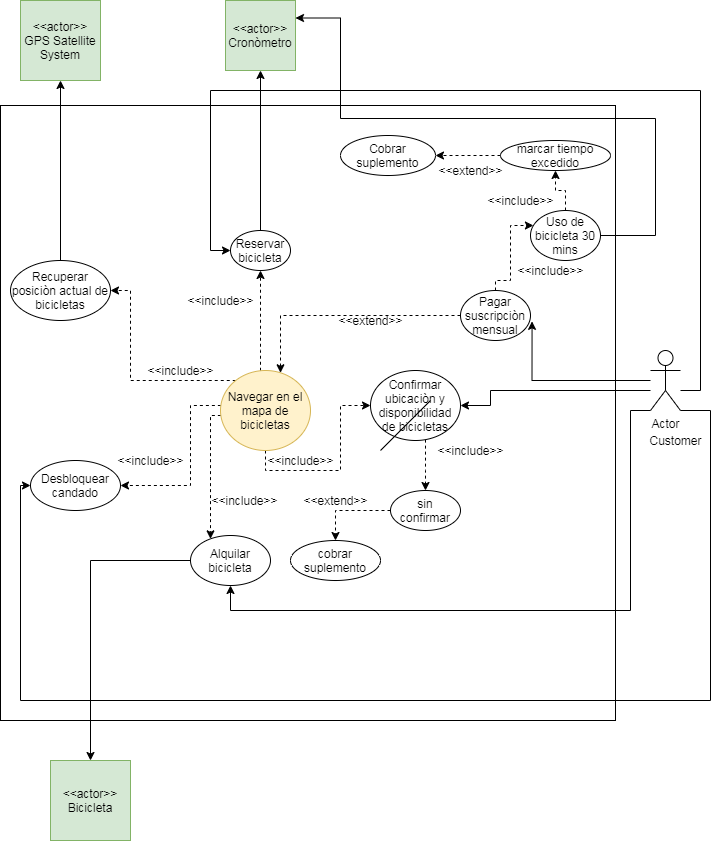

The diagram above was exported from draw.io. Its source (the exported page's mxGraphModel, read from the mxfile embedded in the PNG):
<mxGraphModel dx="1437" dy="750" grid="1" gridSize="10" guides="1" tooltips="1" connect="1" arrows="1" fold="1" page="1" pageScale="1" pageWidth="827" pageHeight="1169" math="0" shadow="0">
  <root>
    <mxCell id="0" />
    <mxCell id="1" parent="0" />
    <mxCell id="Z98GKmNTLEfYQUPHd7L1-2" value="" style="whiteSpace=wrap;html=1;aspect=fixed;" vertex="1" parent="1">
      <mxGeometry x="10" y="115" width="615" height="615" as="geometry" />
    </mxCell>
    <mxCell id="gZEtkdUBGqFkP5nNhGbf-6" style="rounded=0;orthogonalLoop=1;jettySize=auto;html=1;entryX=1.022;entryY=0.617;entryDx=0;entryDy=0;entryPerimeter=0;edgeStyle=orthogonalEdgeStyle;" parent="1" source="gZEtkdUBGqFkP5nNhGbf-1" target="gZEtkdUBGqFkP5nNhGbf-4" edge="1">
      <mxGeometry relative="1" as="geometry" />
    </mxCell>
    <mxCell id="gZEtkdUBGqFkP5nNhGbf-60" style="edgeStyle=orthogonalEdgeStyle;rounded=0;orthogonalLoop=1;jettySize=auto;html=1;exitX=0;exitY=1;exitDx=0;exitDy=0;exitPerimeter=0;" parent="1" source="gZEtkdUBGqFkP5nNhGbf-1" target="gZEtkdUBGqFkP5nNhGbf-45" edge="1">
      <mxGeometry relative="1" as="geometry">
        <Array as="points">
          <mxPoint x="640" y="420" />
          <mxPoint x="640" y="620" />
          <mxPoint x="240" y="620" />
        </Array>
      </mxGeometry>
    </mxCell>
    <mxCell id="gZEtkdUBGqFkP5nNhGbf-61" style="edgeStyle=orthogonalEdgeStyle;rounded=0;orthogonalLoop=1;jettySize=auto;html=1;exitX=1;exitY=1;exitDx=0;exitDy=0;exitPerimeter=0;" parent="1" source="gZEtkdUBGqFkP5nNhGbf-1" target="gZEtkdUBGqFkP5nNhGbf-37" edge="1">
      <mxGeometry relative="1" as="geometry">
        <Array as="points">
          <mxPoint x="720" y="420" />
          <mxPoint x="720" y="710" />
          <mxPoint x="30" y="710" />
          <mxPoint x="30" y="495" />
        </Array>
      </mxGeometry>
    </mxCell>
    <mxCell id="gZEtkdUBGqFkP5nNhGbf-62" style="edgeStyle=orthogonalEdgeStyle;rounded=0;orthogonalLoop=1;jettySize=auto;html=1;entryX=0;entryY=0.5;entryDx=0;entryDy=0;" parent="1" source="gZEtkdUBGqFkP5nNhGbf-1" target="gZEtkdUBGqFkP5nNhGbf-21" edge="1">
      <mxGeometry relative="1" as="geometry">
        <Array as="points">
          <mxPoint x="710" y="400" />
          <mxPoint x="710" y="100" />
          <mxPoint x="220" y="100" />
          <mxPoint x="220" y="260" />
        </Array>
      </mxGeometry>
    </mxCell>
    <object label="Actor" id="gZEtkdUBGqFkP5nNhGbf-1">
      <mxCell style="shape=umlActor;verticalLabelPosition=bottom;labelBackgroundColor=#ffffff;verticalAlign=top;html=1;outlineConnect=0;" parent="1" vertex="1">
        <mxGeometry x="660" y="360" width="30" height="60" as="geometry" />
      </mxCell>
    </object>
    <mxCell id="gZEtkdUBGqFkP5nNhGbf-8" style="edgeStyle=orthogonalEdgeStyle;rounded=0;orthogonalLoop=1;jettySize=auto;html=1;exitX=0;exitY=0.5;exitDx=0;exitDy=0;dashed=1;" parent="1" source="gZEtkdUBGqFkP5nNhGbf-4" target="gZEtkdUBGqFkP5nNhGbf-7" edge="1">
      <mxGeometry relative="1" as="geometry">
        <Array as="points">
          <mxPoint x="290" y="325" />
        </Array>
      </mxGeometry>
    </mxCell>
    <mxCell id="gZEtkdUBGqFkP5nNhGbf-25" style="edgeStyle=orthogonalEdgeStyle;rounded=0;orthogonalLoop=1;jettySize=auto;html=1;dashed=1;" parent="1" source="gZEtkdUBGqFkP5nNhGbf-4" target="gZEtkdUBGqFkP5nNhGbf-24" edge="1">
      <mxGeometry relative="1" as="geometry">
        <Array as="points">
          <mxPoint x="505" y="290" />
          <mxPoint x="520" y="290" />
          <mxPoint x="520" y="235" />
        </Array>
      </mxGeometry>
    </mxCell>
    <mxCell id="gZEtkdUBGqFkP5nNhGbf-4" value="Pagar suscripciòn mensual" style="ellipse;whiteSpace=wrap;html=1;" parent="1" vertex="1">
      <mxGeometry x="470" y="300" width="70" height="50" as="geometry" />
    </mxCell>
    <mxCell id="gZEtkdUBGqFkP5nNhGbf-15" style="edgeStyle=orthogonalEdgeStyle;rounded=0;orthogonalLoop=1;jettySize=auto;html=1;exitX=0.5;exitY=1;exitDx=0;exitDy=0;dashed=1;entryX=0;entryY=0.5;entryDx=0;entryDy=0;" parent="1" source="gZEtkdUBGqFkP5nNhGbf-7" target="gZEtkdUBGqFkP5nNhGbf-12" edge="1">
      <mxGeometry relative="1" as="geometry">
        <mxPoint x="370" y="440" as="targetPoint" />
      </mxGeometry>
    </mxCell>
    <mxCell id="gZEtkdUBGqFkP5nNhGbf-22" style="edgeStyle=orthogonalEdgeStyle;rounded=0;orthogonalLoop=1;jettySize=auto;html=1;entryX=0.5;entryY=1;entryDx=0;entryDy=0;dashed=1;" parent="1" source="gZEtkdUBGqFkP5nNhGbf-7" target="gZEtkdUBGqFkP5nNhGbf-21" edge="1">
      <mxGeometry relative="1" as="geometry">
        <Array as="points">
          <mxPoint x="270" y="360" />
          <mxPoint x="270" y="360" />
        </Array>
      </mxGeometry>
    </mxCell>
    <mxCell id="gZEtkdUBGqFkP5nNhGbf-38" style="edgeStyle=orthogonalEdgeStyle;rounded=0;orthogonalLoop=1;jettySize=auto;html=1;dashed=1;" parent="1" source="gZEtkdUBGqFkP5nNhGbf-7" target="gZEtkdUBGqFkP5nNhGbf-37" edge="1">
      <mxGeometry relative="1" as="geometry">
        <Array as="points">
          <mxPoint x="200" y="415" />
        </Array>
      </mxGeometry>
    </mxCell>
    <mxCell id="gZEtkdUBGqFkP5nNhGbf-41" style="edgeStyle=orthogonalEdgeStyle;rounded=0;orthogonalLoop=1;jettySize=auto;html=1;dashed=1;" parent="1" source="gZEtkdUBGqFkP5nNhGbf-7" target="gZEtkdUBGqFkP5nNhGbf-40" edge="1">
      <mxGeometry relative="1" as="geometry">
        <Array as="points">
          <mxPoint x="140" y="390" />
        </Array>
      </mxGeometry>
    </mxCell>
    <mxCell id="gZEtkdUBGqFkP5nNhGbf-46" style="edgeStyle=orthogonalEdgeStyle;rounded=0;orthogonalLoop=1;jettySize=auto;html=1;dashed=1;" parent="1" source="gZEtkdUBGqFkP5nNhGbf-7" target="gZEtkdUBGqFkP5nNhGbf-45" edge="1">
      <mxGeometry relative="1" as="geometry">
        <Array as="points">
          <mxPoint x="220" y="425" />
        </Array>
      </mxGeometry>
    </mxCell>
    <mxCell id="gZEtkdUBGqFkP5nNhGbf-7" value="Navegar en el mapa de bicicletas" style="ellipse;whiteSpace=wrap;html=1;fillColor=#fff2cc;strokeColor=#d6b656;" parent="1" vertex="1">
      <mxGeometry x="230" y="380" width="90" height="80" as="geometry" />
    </mxCell>
    <mxCell id="gZEtkdUBGqFkP5nNhGbf-9" value="&amp;lt;&amp;lt;extend&amp;gt;&amp;gt;" style="text;html=1;align=center;verticalAlign=middle;resizable=0;points=[];autosize=1;" parent="1" vertex="1">
      <mxGeometry x="340" y="320" width="80" height="20" as="geometry" />
    </mxCell>
    <mxCell id="gZEtkdUBGqFkP5nNhGbf-17" style="edgeStyle=orthogonalEdgeStyle;rounded=0;orthogonalLoop=1;jettySize=auto;html=1;entryX=1;entryY=0.5;entryDx=0;entryDy=0;" parent="1" source="gZEtkdUBGqFkP5nNhGbf-1" target="gZEtkdUBGqFkP5nNhGbf-12" edge="1">
      <mxGeometry relative="1" as="geometry">
        <mxPoint x="560" y="400" as="sourcePoint" />
        <Array as="points">
          <mxPoint x="500" y="400" />
          <mxPoint x="500" y="415" />
        </Array>
      </mxGeometry>
    </mxCell>
    <mxCell id="gZEtkdUBGqFkP5nNhGbf-11" value="Customer" style="text;html=1;align=center;verticalAlign=middle;resizable=0;points=[];autosize=1;" parent="1" vertex="1">
      <mxGeometry x="650" y="440" width="70" height="20" as="geometry" />
    </mxCell>
    <mxCell id="gZEtkdUBGqFkP5nNhGbf-51" style="edgeStyle=orthogonalEdgeStyle;rounded=0;orthogonalLoop=1;jettySize=auto;html=1;entryX=0.5;entryY=0;entryDx=0;entryDy=0;dashed=1;" parent="1" source="gZEtkdUBGqFkP5nNhGbf-12" target="gZEtkdUBGqFkP5nNhGbf-50" edge="1">
      <mxGeometry relative="1" as="geometry">
        <Array as="points">
          <mxPoint x="435" y="480" />
          <mxPoint x="435" y="480" />
        </Array>
      </mxGeometry>
    </mxCell>
    <mxCell id="gZEtkdUBGqFkP5nNhGbf-12" value="Confirmar ubicaciòn y disponibilidad de bicicletas" style="ellipse;whiteSpace=wrap;html=1;" parent="1" vertex="1">
      <mxGeometry x="380" y="380" width="90" height="70" as="geometry" />
    </mxCell>
    <mxCell id="gZEtkdUBGqFkP5nNhGbf-16" value="&amp;lt;&amp;lt;include&amp;gt;&amp;gt;" style="text;html=1;align=center;verticalAlign=middle;resizable=0;points=[];autosize=1;" parent="1" vertex="1">
      <mxGeometry x="270" y="460" width="80" height="20" as="geometry" />
    </mxCell>
    <mxCell id="gZEtkdUBGqFkP5nNhGbf-35" style="edgeStyle=orthogonalEdgeStyle;rounded=0;orthogonalLoop=1;jettySize=auto;html=1;" parent="1" source="gZEtkdUBGqFkP5nNhGbf-21" target="gZEtkdUBGqFkP5nNhGbf-29" edge="1">
      <mxGeometry relative="1" as="geometry" />
    </mxCell>
    <mxCell id="gZEtkdUBGqFkP5nNhGbf-21" value="Reservar bicicleta" style="ellipse;whiteSpace=wrap;html=1;" parent="1" vertex="1">
      <mxGeometry x="240" y="240" width="60" height="40" as="geometry" />
    </mxCell>
    <mxCell id="gZEtkdUBGqFkP5nNhGbf-23" value="&amp;lt;&amp;lt;include&amp;gt;&amp;gt;" style="text;html=1;align=center;verticalAlign=middle;resizable=0;points=[];autosize=1;" parent="1" vertex="1">
      <mxGeometry x="190" y="300" width="80" height="20" as="geometry" />
    </mxCell>
    <mxCell id="gZEtkdUBGqFkP5nNhGbf-28" style="edgeStyle=orthogonalEdgeStyle;rounded=0;orthogonalLoop=1;jettySize=auto;html=1;entryX=0.5;entryY=1;entryDx=0;entryDy=0;dashed=1;" parent="1" source="gZEtkdUBGqFkP5nNhGbf-24" target="gZEtkdUBGqFkP5nNhGbf-27" edge="1">
      <mxGeometry relative="1" as="geometry">
        <Array as="points">
          <mxPoint x="575" y="200" />
          <mxPoint x="565" y="200" />
        </Array>
      </mxGeometry>
    </mxCell>
    <mxCell id="gZEtkdUBGqFkP5nNhGbf-24" value="Uso de bicicleta 30 mins" style="ellipse;whiteSpace=wrap;html=1;" parent="1" vertex="1">
      <mxGeometry x="540" y="220" width="70" height="50" as="geometry" />
    </mxCell>
    <mxCell id="gZEtkdUBGqFkP5nNhGbf-26" value="&amp;lt;&amp;lt;include&amp;gt;&amp;gt;" style="text;html=1;align=center;verticalAlign=middle;resizable=0;points=[];autosize=1;" parent="1" vertex="1">
      <mxGeometry x="520" y="270" width="80" height="20" as="geometry" />
    </mxCell>
    <mxCell id="gZEtkdUBGqFkP5nNhGbf-30" style="edgeStyle=orthogonalEdgeStyle;rounded=0;orthogonalLoop=1;jettySize=auto;html=1;entryX=1;entryY=0.25;entryDx=0;entryDy=0;" parent="1" source="gZEtkdUBGqFkP5nNhGbf-24" target="gZEtkdUBGqFkP5nNhGbf-29" edge="1">
      <mxGeometry relative="1" as="geometry">
        <Array as="points">
          <mxPoint x="665" y="128" />
          <mxPoint x="350" y="128" />
          <mxPoint x="350" y="28" />
        </Array>
      </mxGeometry>
    </mxCell>
    <mxCell id="gZEtkdUBGqFkP5nNhGbf-32" style="edgeStyle=orthogonalEdgeStyle;rounded=0;orthogonalLoop=1;jettySize=auto;html=1;dashed=1;" parent="1" source="gZEtkdUBGqFkP5nNhGbf-27" target="gZEtkdUBGqFkP5nNhGbf-31" edge="1">
      <mxGeometry relative="1" as="geometry" />
    </mxCell>
    <mxCell id="gZEtkdUBGqFkP5nNhGbf-27" value="marcar tiempo excedido" style="ellipse;whiteSpace=wrap;html=1;" parent="1" vertex="1">
      <mxGeometry x="510" y="150" width="110" height="30" as="geometry" />
    </mxCell>
    <mxCell id="gZEtkdUBGqFkP5nNhGbf-29" value="&amp;lt;&amp;lt;actor&amp;gt;&amp;gt;&lt;br&gt;Cronòmetro" style="whiteSpace=wrap;html=1;aspect=fixed;fillColor=#d5e8d4;strokeColor=#82b366;" parent="1" vertex="1">
      <mxGeometry x="235" y="10" width="70" height="70" as="geometry" />
    </mxCell>
    <mxCell id="gZEtkdUBGqFkP5nNhGbf-31" value="Cobrar suplemento" style="ellipse;whiteSpace=wrap;html=1;" parent="1" vertex="1">
      <mxGeometry x="350" y="145" width="95" height="40" as="geometry" />
    </mxCell>
    <mxCell id="gZEtkdUBGqFkP5nNhGbf-33" value="&amp;lt;&amp;lt;extend&amp;gt;&amp;gt;" style="text;html=1;align=center;verticalAlign=middle;resizable=0;points=[];autosize=1;" parent="1" vertex="1">
      <mxGeometry x="440" y="170" width="80" height="20" as="geometry" />
    </mxCell>
    <mxCell id="gZEtkdUBGqFkP5nNhGbf-36" value="&amp;lt;&amp;lt;include&amp;gt;&amp;gt;" style="text;html=1;align=center;verticalAlign=middle;resizable=0;points=[];autosize=1;" parent="1" vertex="1">
      <mxGeometry x="490" y="200" width="80" height="20" as="geometry" />
    </mxCell>
    <mxCell id="gZEtkdUBGqFkP5nNhGbf-37" value="Desbloquear&lt;br&gt;candado" style="ellipse;whiteSpace=wrap;html=1;" parent="1" vertex="1">
      <mxGeometry x="40" y="470" width="90" height="50" as="geometry" />
    </mxCell>
    <mxCell id="gZEtkdUBGqFkP5nNhGbf-39" value="&amp;lt;&amp;lt;include&amp;gt;&amp;gt;" style="text;html=1;align=center;verticalAlign=middle;resizable=0;points=[];autosize=1;" parent="1" vertex="1">
      <mxGeometry x="120" y="460" width="80" height="20" as="geometry" />
    </mxCell>
    <mxCell id="gZEtkdUBGqFkP5nNhGbf-44" style="edgeStyle=orthogonalEdgeStyle;rounded=0;orthogonalLoop=1;jettySize=auto;html=1;entryX=0.5;entryY=1;entryDx=0;entryDy=0;" parent="1" source="gZEtkdUBGqFkP5nNhGbf-40" target="gZEtkdUBGqFkP5nNhGbf-43" edge="1">
      <mxGeometry relative="1" as="geometry">
        <mxPoint x="100" y="220" as="targetPoint" />
      </mxGeometry>
    </mxCell>
    <mxCell id="gZEtkdUBGqFkP5nNhGbf-40" value="Recuperar posiciòn actual de bicicletas" style="ellipse;whiteSpace=wrap;html=1;" parent="1" vertex="1">
      <mxGeometry x="20" y="270" width="100" height="60" as="geometry" />
    </mxCell>
    <mxCell id="gZEtkdUBGqFkP5nNhGbf-42" value="&amp;lt;&amp;lt;include&amp;gt;&amp;gt;" style="text;html=1;align=center;verticalAlign=middle;resizable=0;points=[];autosize=1;" parent="1" vertex="1">
      <mxGeometry x="150" y="370" width="80" height="20" as="geometry" />
    </mxCell>
    <mxCell id="gZEtkdUBGqFkP5nNhGbf-43" value="&amp;lt;&amp;lt;actor&amp;gt;&amp;gt;&lt;br&gt;GPS Satellite&lt;br&gt;System" style="whiteSpace=wrap;html=1;aspect=fixed;fillColor=#d5e8d4;strokeColor=#82b366;" parent="1" vertex="1">
      <mxGeometry x="30" y="10" width="80" height="80" as="geometry" />
    </mxCell>
    <mxCell id="gZEtkdUBGqFkP5nNhGbf-49" style="edgeStyle=orthogonalEdgeStyle;rounded=0;orthogonalLoop=1;jettySize=auto;html=1;" parent="1" source="gZEtkdUBGqFkP5nNhGbf-45" target="gZEtkdUBGqFkP5nNhGbf-48" edge="1">
      <mxGeometry relative="1" as="geometry" />
    </mxCell>
    <mxCell id="gZEtkdUBGqFkP5nNhGbf-45" value="Alquilar bicicleta" style="ellipse;whiteSpace=wrap;html=1;" parent="1" vertex="1">
      <mxGeometry x="200" y="545" width="80" height="50" as="geometry" />
    </mxCell>
    <mxCell id="gZEtkdUBGqFkP5nNhGbf-47" value="&amp;lt;&amp;lt;include&amp;gt;&amp;gt;" style="text;html=1;align=center;verticalAlign=middle;resizable=0;points=[];autosize=1;" parent="1" vertex="1">
      <mxGeometry x="214" y="500" width="80" height="20" as="geometry" />
    </mxCell>
    <mxCell id="gZEtkdUBGqFkP5nNhGbf-48" value="&amp;lt;&amp;lt;actor&amp;gt;&amp;gt;&lt;br&gt;Bicicleta" style="whiteSpace=wrap;html=1;aspect=fixed;fillColor=#d5e8d4;strokeColor=#82b366;" parent="1" vertex="1">
      <mxGeometry x="60" y="770" width="80" height="80" as="geometry" />
    </mxCell>
    <mxCell id="gZEtkdUBGqFkP5nNhGbf-54" style="edgeStyle=orthogonalEdgeStyle;rounded=0;orthogonalLoop=1;jettySize=auto;html=1;dashed=1;" parent="1" source="gZEtkdUBGqFkP5nNhGbf-50" target="gZEtkdUBGqFkP5nNhGbf-53" edge="1">
      <mxGeometry relative="1" as="geometry" />
    </mxCell>
    <mxCell id="gZEtkdUBGqFkP5nNhGbf-50" value="sin confirmar" style="ellipse;whiteSpace=wrap;html=1;" parent="1" vertex="1">
      <mxGeometry x="400" y="500" width="70" height="40" as="geometry" />
    </mxCell>
    <mxCell id="gZEtkdUBGqFkP5nNhGbf-52" value="&amp;lt;&amp;lt;include&amp;gt;&amp;gt;" style="text;html=1;align=center;verticalAlign=middle;resizable=0;points=[];autosize=1;" parent="1" vertex="1">
      <mxGeometry x="440" y="450" width="80" height="20" as="geometry" />
    </mxCell>
    <mxCell id="gZEtkdUBGqFkP5nNhGbf-53" value="cobrar suplemento" style="ellipse;whiteSpace=wrap;html=1;" parent="1" vertex="1">
      <mxGeometry x="300" y="550" width="90" height="40" as="geometry" />
    </mxCell>
    <mxCell id="gZEtkdUBGqFkP5nNhGbf-57" value="&amp;lt;&amp;lt;extend&amp;gt;&amp;gt;" style="text;html=1;align=center;verticalAlign=middle;resizable=0;points=[];autosize=1;" parent="1" vertex="1">
      <mxGeometry x="305" y="500" width="80" height="20" as="geometry" />
    </mxCell>
    <mxCell id="Z98GKmNTLEfYQUPHd7L1-1" value="" style="endArrow=none;html=1;" edge="1" parent="1">
      <mxGeometry width="50" height="50" relative="1" as="geometry">
        <mxPoint x="390" y="460" as="sourcePoint" />
        <mxPoint x="440" y="410" as="targetPoint" />
      </mxGeometry>
    </mxCell>
  </root>
</mxGraphModel>